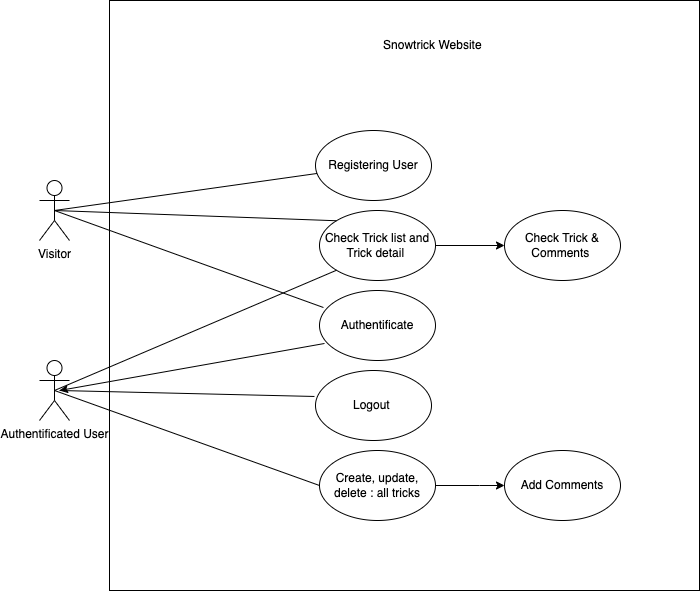

The diagram above was exported from draw.io. Its source (the exported page's mxGraphModel, read from the mxfile embedded in the PNG):
<mxGraphModel dx="1666" dy="655" grid="1" gridSize="10" guides="1" tooltips="1" connect="1" arrows="1" fold="1" page="1" pageScale="1" pageWidth="827" pageHeight="1169" math="0" shadow="0">
  <root>
    <mxCell id="0" />
    <mxCell id="1" parent="0" />
    <mxCell id="LjZ1vUaB4Q22-UVmyBP4-1" value="" style="whiteSpace=wrap;html=1;aspect=fixed;" parent="1" vertex="1">
      <mxGeometry x="150" y="10" width="590" height="590" as="geometry" />
    </mxCell>
    <mxCell id="LjZ1vUaB4Q22-UVmyBP4-3" value="Visitor" style="shape=umlActor;verticalLabelPosition=bottom;verticalAlign=top;html=1;outlineConnect=0;" parent="1" vertex="1">
      <mxGeometry x="80" y="190" width="30" height="60" as="geometry" />
    </mxCell>
    <mxCell id="LjZ1vUaB4Q22-UVmyBP4-4" value="Authentificated User" style="shape=umlActor;verticalLabelPosition=bottom;verticalAlign=top;html=1;outlineConnect=0;" parent="1" vertex="1">
      <mxGeometry x="80" y="370" width="30" height="60" as="geometry" />
    </mxCell>
    <mxCell id="LjZ1vUaB4Q22-UVmyBP4-7" value="Check Trick list and Trick detail&amp;nbsp;" style="ellipse;whiteSpace=wrap;html=1;" parent="1" vertex="1">
      <mxGeometry x="360" y="220" width="116" height="70" as="geometry" />
    </mxCell>
    <mxCell id="LjZ1vUaB4Q22-UVmyBP4-8" value="" style="endArrow=none;html=1;rounded=0;exitX=0.5;exitY=0.5;exitDx=0;exitDy=0;exitPerimeter=0;entryX=0;entryY=1;entryDx=0;entryDy=0;" parent="1" source="LjZ1vUaB4Q22-UVmyBP4-4" target="LjZ1vUaB4Q22-UVmyBP4-7" edge="1">
      <mxGeometry width="50" height="50" relative="1" as="geometry">
        <mxPoint x="390" y="420" as="sourcePoint" />
        <mxPoint x="440" y="370" as="targetPoint" />
      </mxGeometry>
    </mxCell>
    <mxCell id="LjZ1vUaB4Q22-UVmyBP4-9" value="" style="endArrow=none;html=1;rounded=0;exitX=0.5;exitY=0.5;exitDx=0;exitDy=0;exitPerimeter=0;entryX=0;entryY=0;entryDx=0;entryDy=0;" parent="1" source="LjZ1vUaB4Q22-UVmyBP4-3" target="LjZ1vUaB4Q22-UVmyBP4-7" edge="1">
      <mxGeometry width="50" height="50" relative="1" as="geometry">
        <mxPoint x="120" y="406.9814241486067" as="sourcePoint" />
        <mxPoint x="372.9788026868641" y="356.0723771682781" as="targetPoint" />
      </mxGeometry>
    </mxCell>
    <mxCell id="LjZ1vUaB4Q22-UVmyBP4-10" value="Registering User" style="ellipse;whiteSpace=wrap;html=1;" parent="1" vertex="1">
      <mxGeometry x="356" y="140" width="116" height="70" as="geometry" />
    </mxCell>
    <mxCell id="LjZ1vUaB4Q22-UVmyBP4-11" value="" style="endArrow=none;html=1;rounded=0;exitX=0.5;exitY=0.5;exitDx=0;exitDy=0;exitPerimeter=0;" parent="1" source="LjZ1vUaB4Q22-UVmyBP4-3" target="LjZ1vUaB4Q22-UVmyBP4-10" edge="1">
      <mxGeometry width="50" height="50" relative="1" as="geometry">
        <mxPoint x="100" y="220" as="sourcePoint" />
        <mxPoint x="382" y="360" as="targetPoint" />
      </mxGeometry>
    </mxCell>
    <mxCell id="LjZ1vUaB4Q22-UVmyBP4-12" value="&amp;nbsp;Authentificate&amp;nbsp;" style="ellipse;whiteSpace=wrap;html=1;" parent="1" vertex="1">
      <mxGeometry x="360" y="300" width="116" height="70" as="geometry" />
    </mxCell>
    <mxCell id="LjZ1vUaB4Q22-UVmyBP4-13" value="" style="endArrow=none;html=1;rounded=0;entryX=0.034;entryY=0.243;entryDx=0;entryDy=0;exitX=0.5;exitY=0.5;exitDx=0;exitDy=0;exitPerimeter=0;entryPerimeter=0;" parent="1" source="LjZ1vUaB4Q22-UVmyBP4-3" target="LjZ1vUaB4Q22-UVmyBP4-12" edge="1">
      <mxGeometry width="50" height="50" relative="1" as="geometry">
        <mxPoint x="100" y="220" as="sourcePoint" />
        <mxPoint x="384.0343461033806" y="184.1883909382509" as="targetPoint" />
      </mxGeometry>
    </mxCell>
    <mxCell id="LjZ1vUaB4Q22-UVmyBP4-14" value="Logout&amp;nbsp;" style="ellipse;whiteSpace=wrap;html=1;" parent="1" vertex="1">
      <mxGeometry x="356" y="380" width="116" height="70" as="geometry" />
    </mxCell>
    <mxCell id="LjZ1vUaB4Q22-UVmyBP4-15" value="Snowtrick Website&amp;nbsp;" style="text;html=1;strokeColor=none;fillColor=none;align=center;verticalAlign=middle;whiteSpace=wrap;rounded=0;" parent="1" vertex="1">
      <mxGeometry x="405" y="20" width="140" height="70" as="geometry" />
    </mxCell>
    <mxCell id="LjZ1vUaB4Q22-UVmyBP4-16" value="Create, update, delete : all tricks" style="ellipse;whiteSpace=wrap;html=1;" parent="1" vertex="1">
      <mxGeometry x="360" y="460" width="116" height="70" as="geometry" />
    </mxCell>
    <mxCell id="LjZ1vUaB4Q22-UVmyBP4-17" value="" style="endArrow=classic;html=1;rounded=0;exitX=0.043;exitY=0.757;exitDx=0;exitDy=0;exitPerimeter=0;" parent="1" source="LjZ1vUaB4Q22-UVmyBP4-12" edge="1">
      <mxGeometry width="50" height="50" relative="1" as="geometry">
        <mxPoint x="370" y="290" as="sourcePoint" />
        <mxPoint x="100" y="400" as="targetPoint" />
      </mxGeometry>
    </mxCell>
    <mxCell id="LjZ1vUaB4Q22-UVmyBP4-18" value="" style="endArrow=none;html=1;rounded=0;entryX=-0.009;entryY=0.371;entryDx=0;entryDy=0;entryPerimeter=0;" parent="1" target="LjZ1vUaB4Q22-UVmyBP4-14" edge="1">
      <mxGeometry width="50" height="50" relative="1" as="geometry">
        <mxPoint x="100" y="400" as="sourcePoint" />
        <mxPoint x="370" y="360" as="targetPoint" />
      </mxGeometry>
    </mxCell>
    <mxCell id="LjZ1vUaB4Q22-UVmyBP4-19" value="" style="endArrow=none;html=1;rounded=0;exitX=0.5;exitY=0.5;exitDx=0;exitDy=0;exitPerimeter=0;entryX=0;entryY=0.5;entryDx=0;entryDy=0;" parent="1" source="LjZ1vUaB4Q22-UVmyBP4-4" target="LjZ1vUaB4Q22-UVmyBP4-16" edge="1">
      <mxGeometry width="50" height="50" relative="1" as="geometry">
        <mxPoint x="115" y="420" as="sourcePoint" />
        <mxPoint x="382" y="365" as="targetPoint" />
      </mxGeometry>
    </mxCell>
    <mxCell id="LjZ1vUaB4Q22-UVmyBP4-20" value="Check Trick &amp;amp; Comments&amp;nbsp;" style="ellipse;whiteSpace=wrap;html=1;" parent="1" vertex="1">
      <mxGeometry x="545" y="220" width="116" height="70" as="geometry" />
    </mxCell>
    <mxCell id="LjZ1vUaB4Q22-UVmyBP4-21" value="" style="endArrow=classic;html=1;rounded=0;exitX=1;exitY=0.5;exitDx=0;exitDy=0;entryX=0;entryY=0.5;entryDx=0;entryDy=0;" parent="1" source="LjZ1vUaB4Q22-UVmyBP4-7" target="LjZ1vUaB4Q22-UVmyBP4-20" edge="1">
      <mxGeometry width="50" height="50" relative="1" as="geometry">
        <mxPoint x="390" y="380" as="sourcePoint" />
        <mxPoint x="440" y="330" as="targetPoint" />
      </mxGeometry>
    </mxCell>
    <mxCell id="LjZ1vUaB4Q22-UVmyBP4-22" value="" style="endArrow=classic;html=1;rounded=0;" parent="1" source="LjZ1vUaB4Q22-UVmyBP4-16" target="LjZ1vUaB4Q22-UVmyBP4-23" edge="1">
      <mxGeometry width="50" height="50" relative="1" as="geometry">
        <mxPoint x="488" y="440" as="sourcePoint" />
        <mxPoint x="538" y="390" as="targetPoint" />
        <Array as="points">
          <mxPoint x="520" y="495" />
        </Array>
      </mxGeometry>
    </mxCell>
    <mxCell id="LjZ1vUaB4Q22-UVmyBP4-23" value="Add Comments" style="ellipse;whiteSpace=wrap;html=1;" parent="1" vertex="1">
      <mxGeometry x="545" y="460" width="116" height="70" as="geometry" />
    </mxCell>
  </root>
</mxGraphModel>